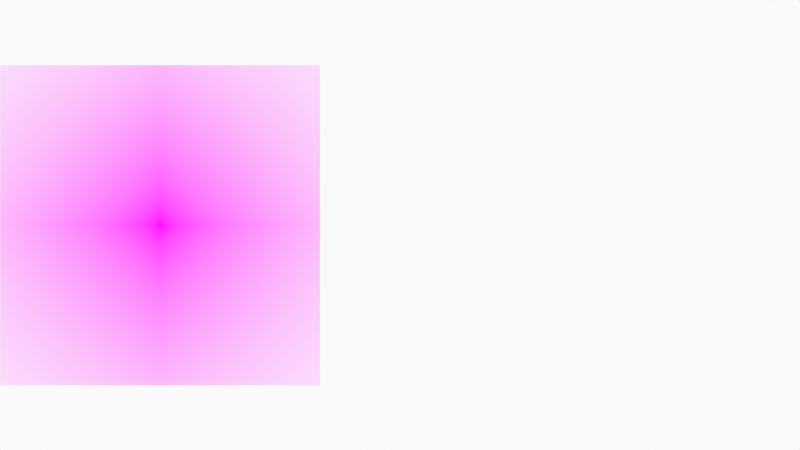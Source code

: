 # Source: HeadDeconstruction.blend  (saved by Blender 3.0.42; exported with 4.5.12 LTS)
import bpy
from mathutils import Matrix  # noqa: F401  (used for matrix-valued properties, if any)

bpy.ops.wm.read_factory_settings(use_empty=True)
scene = bpy.context.scene
scene.name = 'Scene'

# ---- collections
col_collection = bpy.data.collections.new('Collection'); scene.collection.children.link(col_collection)
col_camera = bpy.data.collections.new('Camera'); scene.collection.children.link(col_camera)

# ---- images (referenced by path relative to the original .blend; pixels are not part of the script)
import os
ASSET_DIR = os.environ.get("B2B_ASSET_DIR", "")  # directory of the original .blend (textures are referenced by path, not embedded)
HERE = os.path.dirname(os.path.abspath(__file__))  # packed textures are extracted next to this script under _unpacked/

def load_image(name, relpath, width, height, colorspace="sRGB"):
    """Load a texture the original file referenced (path relative to the .blend, or extracted next to this script)."""
    p = next((c for c in (os.path.join(HERE, relpath), os.path.join(ASSET_DIR, relpath)) if relpath and os.path.exists(c)), "")
    if p:
        img = bpy.data.images.load(p, check_existing=True)
        img.name = name
    else:  # same state as the original file: an image datablock whose file is absent (Cycles renders it pink)
        img = bpy.data.images.new(name, width, height)
        img.source = "FILE"
        img.filepath = "//" + (relpath or name)
    img.colorspace_settings.name = colorspace
    return img
img_fb80c2d3_928b_4373_bac4_152b9bd438ca_png = load_image('fb80c2d3-928b-4373-bac4-152b9bd438ca.png', 'fb80c2d3-928b-4373-bac4-152b9bd438ca.png', 1024, 1024, 'sRGB')

# ---- materials (node trees are filled in below, after node groups)
mat_solid_stroke = bpy.data.materials.new('Solid Stroke')
mat_solid_stroke.use_transparent_shadow = False
mat_squares_stroke = bpy.data.materials.new('Squares Stroke')
mat_squares_stroke.use_transparent_shadow = False
mat_solid_fill = bpy.data.materials.new('Solid Fill')
mat_solid_fill.use_transparent_shadow = False
mat_dots_stroke = bpy.data.materials.new('Dots Stroke')
mat_dots_stroke.use_transparent_shadow = False
mat_fb80c2d3_928b_4373_bac4_152b9bd438ca = bpy.data.materials.new('fb80c2d3-928b-4373-bac4-152b9bd438ca')
mat_fb80c2d3_928b_4373_bac4_152b9bd438ca.surface_render_method = 'BLENDED'
mat_fb80c2d3_928b_4373_bac4_152b9bd438ca.blend_method = 'BLEND'
mat_fb80c2d3_928b_4373_bac4_152b9bd438ca.use_transparent_shadow = False

# ---- node groups
ng_iap_shadeless = bpy.data.node_groups.new('IAP_SHADELESS', 'ShaderNodeTree')
_s = ng_iap_shadeless.interface.new_socket(name='Shader', in_out='OUTPUT', socket_type='NodeSocketShader')
_s = ng_iap_shadeless.interface.new_socket(name='Color', in_out='INPUT', socket_type='NodeSocketColor')
_N = ng_iap_shadeless.nodes; _L = ng_iap_shadeless.links
n0 = _N.new('NodeGroupOutput'); n0.name = 'Group Output'; n0.location = (0, 0)
n1 = _N.new('NodeGroupInput'); n1.name = 'Group Input'; n1.location = (-600, -240)
n2 = _N.new('ShaderNodeBsdfDiffuse'); n2.name = 'Diffuse BSDF'; n2.location = (-400, -60)
n3 = _N.new('ShaderNodeEmission'); n3.name = 'Emission'; n3.location = (-400, -240)
n4 = _N.new('ShaderNodeLightPath'); n4.name = 'Light Path'; n4.location = (-1200, 30)
n5 = _N.new('ShaderNodeMath'); n5.name = 'Math'; n5.location = (-800, 30)
n5.label = 'Bounce Count'
n5.operation = 'SUBTRACT'
n6 = _N.new('ShaderNodeMath'); n6.name = 'Math.001'; n6.location = (-600, 30)
n6.label = 'Camera or Refracted'
n6.operation = 'SUBTRACT'
n6.inputs[0].default_value = 1.0
n7 = _N.new('ShaderNodeMath'); n7.name = 'Math.002'; n7.location = (-1000, 390)
n7.label = 'Limit Reflections'
n7.operation = 'SUBTRACT'
n7.inputs[0].default_value = 2.0
n8 = _N.new('ShaderNodeMath'); n8.name = 'Math.003'; n8.location = (-800, 300)
n8.label = 'Camera Ray to Glossy'
n8.operation = 'MULTIPLY'
n9 = _N.new('ShaderNodeMath'); n9.name = 'Math.004'; n9.location = (-600, 210)
n9.label = 'Shadow or Reflection?'
n9.operation = 'MAXIMUM'
n10 = _N.new('ShaderNodeMath'); n10.name = 'Math.005'; n10.location = (-400, 120)
n10.label = 'Shadow, Reflect or Refract?'
n10.operation = 'MAXIMUM'
n11 = _N.new('ShaderNodeMixShader'); n11.name = 'Mix Shader'; n11.location = (-200, 0)
_L.new(n1.outputs[0], n2.inputs[0])
_L.new(n1.outputs[0], n3.inputs[0])
_L.new(n4.outputs[9], n5.inputs[0])
_L.new(n4.outputs[13], n5.inputs[1])
_L.new(n5.outputs[0], n6.inputs[1])
_L.new(n4.outputs[9], n7.inputs[1])
_L.new(n7.outputs[0], n8.inputs[0])
_L.new(n4.outputs[3], n8.inputs[1])
_L.new(n8.outputs[0], n9.inputs[0])
_L.new(n4.outputs[1], n9.inputs[1])
_L.new(n9.outputs[0], n10.inputs[0])
_L.new(n6.outputs[0], n10.inputs[1])
_L.new(n10.outputs[0], n11.inputs[0])
_L.new(n2.outputs[0], n11.inputs[1])
_L.new(n3.outputs[0], n11.inputs[2])
_L.new(n11.outputs[0], n0.inputs[0])
n0.is_active_output = True

# ---- material node trees
mat_dots_stroke.use_nodes = True; mat_dots_stroke.node_tree.nodes.clear()
_N = mat_dots_stroke.node_tree.nodes; _L = mat_dots_stroke.node_tree.links
n0 = _N.new('ShaderNodeOutputMaterial'); n0.name = 'Material Output'; n0.location = (300, 300)
n1 = _N.new('ShaderNodeBsdfPrincipled'); n1.name = 'Principled BSDF'; n1.location = (10, 300)
n1.distribution = 'GGX'
n1.subsurface_method = 'BURLEY'
n1.inputs[2].default_value = 0.4
n1.inputs[3].default_value = 1.45
n1.inputs[27].default_value = (0.0, 0.0, 0.0, 1.0)
n1.inputs[28].default_value = 1.0
_L.new(n1.outputs[0], n0.inputs[0])
n0.is_active_output = True
mat_fb80c2d3_928b_4373_bac4_152b9bd438ca.use_nodes = True; mat_fb80c2d3_928b_4373_bac4_152b9bd438ca.node_tree.nodes.clear()
_N = mat_fb80c2d3_928b_4373_bac4_152b9bd438ca.node_tree.nodes; _L = mat_fb80c2d3_928b_4373_bac4_152b9bd438ca.node_tree.links
n0 = _N.new('ShaderNodeOutputMaterial'); n0.name = 'Material Output'; n0.location = (300, 300)
n1 = _N.new('ShaderNodeTexImage'); n1.name = 'Image Texture'; n1.location = (-400, 60)
n1.image = img_fb80c2d3_928b_4373_bac4_152b9bd438ca_png
n1.extension = 'CLIP'
n2 = _N.new('ShaderNodeGroup'); n2.name = 'Group'; n2.location = (-200, 60)
n2.node_tree = ng_iap_shadeless
n3 = _N.new('ShaderNodeBsdfTransparent'); n3.name = 'Transparent BSDF'; n3.location = (-200, 240)
n4 = _N.new('ShaderNodeMixShader'); n4.name = 'Mix Shader'; n4.location = (0, 300)
_L.new(n1.outputs[0], n2.inputs[0])
_L.new(n1.outputs[1], n4.inputs[0])
_L.new(n3.outputs[0], n4.inputs[1])
_L.new(n2.outputs[0], n4.inputs[2])
_L.new(n4.outputs[0], n0.inputs[0])
n0.is_active_output = True

# ---- world
world_world = bpy.data.worlds.new('World'); scene.world = world_world
world_world.use_nodes = True; world_world.node_tree.nodes.clear()
_N = world_world.node_tree.nodes; _L = world_world.node_tree.links
n0 = _N.new('ShaderNodeOutputWorld'); n0.name = 'World Output'; n0.location = (300, 300)
n1 = _N.new('ShaderNodeBackground'); n1.name = 'Background'; n1.location = (10, 300)
n1.inputs[0].default_value = (0.9513, 0.9513, 0.9513, 1.0)
_L.new(n1.outputs[0], n0.inputs[0])
n0.is_active_output = True
world_world.color = (0.9513, 0.9513, 0.9513)
world_world.use_sun_shadow = False
world_world.sun_shadow_jitter_overblur = 0.0

# ---- cameras
cam_camera = bpy.data.cameras.new('Camera')
cam_camera.type = 'ORTHO'
cam_camera.ortho_scale = 10.0
cam_camera.display_size = 2.0

# ---- meshes
me_fb80c2d3_928b_4373_bac4_152b9bd438ca = bpy.data.meshes.new('fb80c2d3-928b-4373-bac4-152b9bd438ca')
me_fb80c2d3_928b_4373_bac4_152b9bd438ca.from_pydata([(-0.5, -0.5, 0.0), (0.5, -0.5, 0.0), (-0.5, 0.5, 0.0), (0.5, 0.5, 0.0)], [], [(0, 1, 3, 2)])
_uv = me_fb80c2d3_928b_4373_bac4_152b9bd438ca.uv_layers.new(name='UVMap')
_uv.uv.foreach_set('vector', [0.0, 0.0, 1.0, 0.0, 1.0, 1.0, 0.0, 1.0])
me_fb80c2d3_928b_4373_bac4_152b9bd438ca.materials.append(mat_fb80c2d3_928b_4373_bac4_152b9bd438ca)
me_fb80c2d3_928b_4373_bac4_152b9bd438ca.use_remesh_fix_poles = True
me_fb80c2d3_928b_4373_bac4_152b9bd438ca.use_remesh_preserve_attributes = False
me_fb80c2d3_928b_4373_bac4_152b9bd438ca.update()

# ---- objects
ob_stroke = bpy.data.objects.new('Stroke', None)
ob_fb80c2d3_928b_4373_bac4_152b9bd438ca = bpy.data.objects.new('fb80c2d3-928b-4373-bac4-152b9bd438ca', me_fb80c2d3_928b_4373_bac4_152b9bd438ca)
ob_camera = bpy.data.objects.new('Camera', cam_camera)

# ---- transforms, parenting, visibility, modifiers, constraints
ob_stroke.location = (0.0, 0.0, 0.0)
ob_stroke.empty_display_size = 0.2
ob_stroke.empty_image_offset = (0.0, 0.0)
ob_stroke.empty_image_side = 'FRONT'
ob_stroke.use_grease_pencil_lights = True
ob_stroke.lineart.crease_threshold = 0.0
ob_fb80c2d3_928b_4373_bac4_152b9bd438ca.location = (-3.0, 0.0, 0.0)
ob_fb80c2d3_928b_4373_bac4_152b9bd438ca.rotation_euler = (1.571, 0.0, 0.0)
ob_fb80c2d3_928b_4373_bac4_152b9bd438ca.scale = (4.0, 4.0, 4.0)
ob_camera.location = (0.0, -12.0, 0.0)
ob_camera.rotation_euler = (1.571, -0.0, -0.0)
ob_camera.empty_image_side = 'FRONT'
ob_camera.lineart.crease_threshold = 0.0

# ---- collection membership
col_collection.objects.link(ob_stroke)
col_collection.objects.link(ob_fb80c2d3_928b_4373_bac4_152b9bd438ca)
col_camera.objects.link(ob_camera)

# ---- scene / render settings (as saved in the file)
scene.camera = ob_camera
scene.frame_start = 1; scene.frame_end = 250; scene.frame_set(1)
scene.render.engine = 'BLENDER_EEVEE_NEXT'
scene.cycles.use_denoising = False
scene.cycles.samples = 128
scene.cycles.sampling_pattern = 'TABULATED_SOBOL'
scene.cycles.use_adaptive_sampling = False
scene.cycles.use_light_tree = False
scene.view_settings.view_transform = 'Standard'
bpy.context.view_layer.update()
